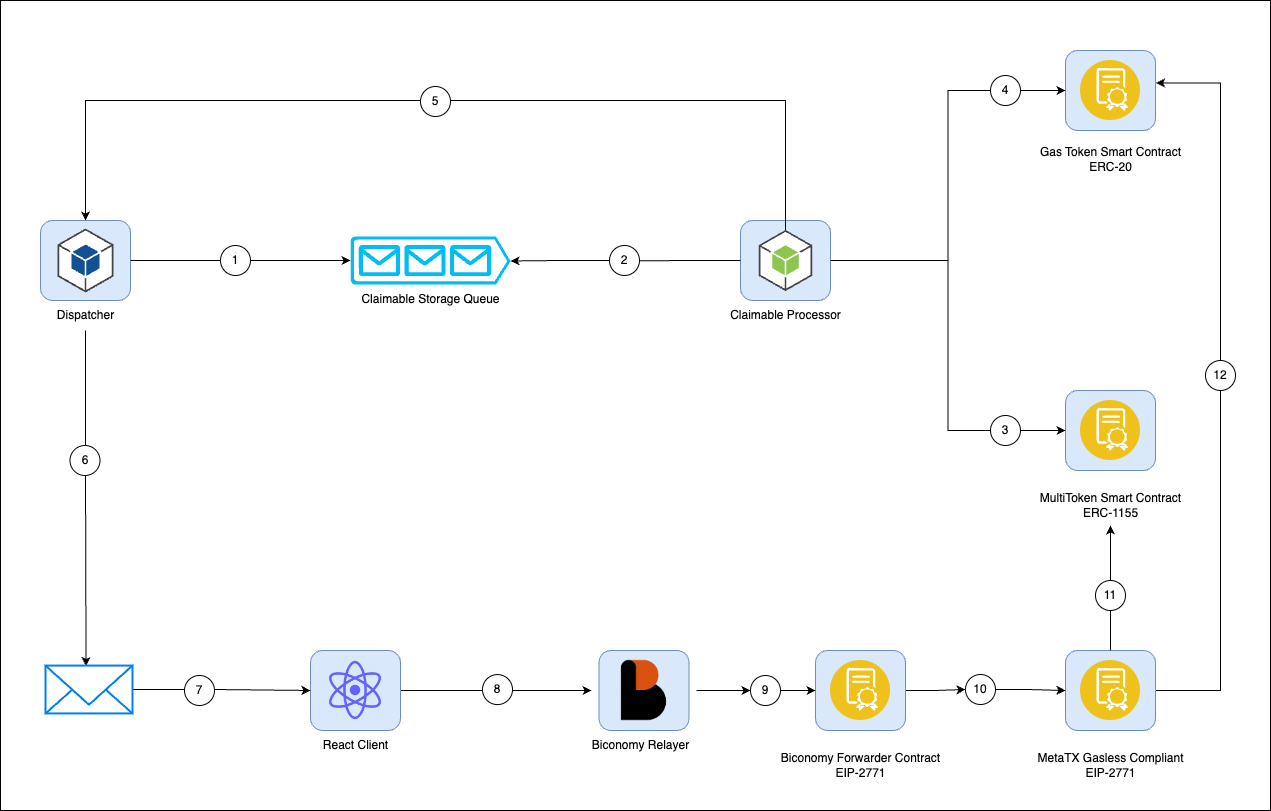

The diagram above was exported from draw.io. Its source (the exported page's mxGraphModel, read from the mxfile embedded in the PNG):
<mxGraphModel dx="2022" dy="1294" grid="1" gridSize="10" guides="1" tooltips="1" connect="1" arrows="1" fold="1" page="1" pageScale="1" pageWidth="850" pageHeight="1100" math="0" shadow="0">
  <root>
    <mxCell id="0" />
    <mxCell id="1" parent="0" />
    <mxCell id="9q52lp_WdpKfAkcYDTUi-9" value="" style="rounded=0;whiteSpace=wrap;html=1;" vertex="1" parent="1">
      <mxGeometry x="10" y="90" width="1270" height="810" as="geometry" />
    </mxCell>
    <mxCell id="hH_ozIZMr6lYZH2Hb_5C-4" value="" style="verticalLabelPosition=bottom;html=1;verticalAlign=top;align=center;strokeColor=none;fillColor=#00BEF2;shape=mxgraph.azure.queue_generic;pointerEvents=1;aspect=fixed;" parent="1" vertex="1">
      <mxGeometry x="360" y="326" width="160" height="48" as="geometry" />
    </mxCell>
    <mxCell id="hH_ozIZMr6lYZH2Hb_5C-5" value="" style="group" parent="1" connectable="0" vertex="1">
      <mxGeometry x="740" y="310" width="120" height="110" as="geometry" />
    </mxCell>
    <mxCell id="hH_ozIZMr6lYZH2Hb_5C-1" value="" style="rounded=1;whiteSpace=wrap;html=1;fillColor=#dae8fc;strokeColor=#6c8ebf;" parent="hH_ozIZMr6lYZH2Hb_5C-5" vertex="1">
      <mxGeometry x="10" width="90" height="80" as="geometry" />
    </mxCell>
    <mxCell id="hH_ozIZMr6lYZH2Hb_5C-2" value="" style="outlineConnect=0;dashed=0;verticalLabelPosition=bottom;verticalAlign=top;align=center;html=1;shape=mxgraph.aws3.android;fillColor=#8CC64F;gradientColor=none;aspect=fixed;" parent="hH_ozIZMr6lYZH2Hb_5C-5" vertex="1">
      <mxGeometry x="28.25" y="9.430000000000064" width="53.5" height="61.15" as="geometry" />
    </mxCell>
    <mxCell id="hH_ozIZMr6lYZH2Hb_5C-3" value="Claimable Processor" style="text;html=1;align=center;verticalAlign=middle;resizable=0;points=[];autosize=1;strokeColor=none;fillColor=none;" parent="hH_ozIZMr6lYZH2Hb_5C-5" vertex="1">
      <mxGeometry x="-10" y="80" width="130" height="30" as="geometry" />
    </mxCell>
    <mxCell id="hH_ozIZMr6lYZH2Hb_5C-6" value="Claimable Storage Queue" style="text;html=1;align=center;verticalAlign=middle;resizable=0;points=[];autosize=1;strokeColor=none;fillColor=none;" parent="1" vertex="1">
      <mxGeometry x="360" y="374" width="160" height="30" as="geometry" />
    </mxCell>
    <mxCell id="hH_ozIZMr6lYZH2Hb_5C-8" style="edgeStyle=orthogonalEdgeStyle;rounded=0;orthogonalLoop=1;jettySize=auto;html=1;entryX=1;entryY=0.51;entryDx=0;entryDy=0;entryPerimeter=0;startArrow=none;" parent="1" source="hH_ozIZMr6lYZH2Hb_5C-48" target="hH_ozIZMr6lYZH2Hb_5C-4" edge="1">
      <mxGeometry relative="1" as="geometry" />
    </mxCell>
    <mxCell id="hH_ozIZMr6lYZH2Hb_5C-15" style="edgeStyle=orthogonalEdgeStyle;rounded=0;orthogonalLoop=1;jettySize=auto;html=1;entryX=0;entryY=0.5;entryDx=0;entryDy=0;entryPerimeter=0;startArrow=none;" parent="1" source="hH_ozIZMr6lYZH2Hb_5C-46" target="hH_ozIZMr6lYZH2Hb_5C-4" edge="1">
      <mxGeometry relative="1" as="geometry" />
    </mxCell>
    <mxCell id="hH_ozIZMr6lYZH2Hb_5C-11" value="" style="rounded=1;whiteSpace=wrap;html=1;fillColor=#dae8fc;strokeColor=#6c8ebf;" parent="1" vertex="1">
      <mxGeometry x="50" y="310" width="90" height="80" as="geometry" />
    </mxCell>
    <mxCell id="hH_ozIZMr6lYZH2Hb_5C-35" style="edgeStyle=orthogonalEdgeStyle;rounded=0;orthogonalLoop=1;jettySize=auto;html=1;entryX=0.466;entryY=0.009;entryDx=0;entryDy=0;entryPerimeter=0;" parent="1" source="hH_ozIZMr6lYZH2Hb_5C-13" target="hH_ozIZMr6lYZH2Hb_5C-33" edge="1">
      <mxGeometry relative="1" as="geometry">
        <mxPoint x="95" y="560" as="targetPoint" />
      </mxGeometry>
    </mxCell>
    <mxCell id="hH_ozIZMr6lYZH2Hb_5C-13" value="Dispatcher" style="text;html=1;align=center;verticalAlign=middle;resizable=0;points=[];autosize=1;strokeColor=none;fillColor=none;" parent="1" vertex="1">
      <mxGeometry x="55" y="390" width="80" height="30" as="geometry" />
    </mxCell>
    <mxCell id="hH_ozIZMr6lYZH2Hb_5C-14" value="" style="outlineConnect=0;dashed=0;verticalLabelPosition=bottom;verticalAlign=top;align=center;html=1;shape=mxgraph.aws3.android;fillColor=#115193;gradientColor=none;aspect=fixed;" parent="1" vertex="1">
      <mxGeometry x="67" y="318" width="56" height="64" as="geometry" />
    </mxCell>
    <mxCell id="hH_ozIZMr6lYZH2Hb_5C-17" style="edgeStyle=orthogonalEdgeStyle;rounded=0;orthogonalLoop=1;jettySize=auto;html=1;entryX=0.5;entryY=0;entryDx=0;entryDy=0;startArrow=none;" parent="1" source="hH_ozIZMr6lYZH2Hb_5C-56" target="hH_ozIZMr6lYZH2Hb_5C-11" edge="1">
      <mxGeometry relative="1" as="geometry">
        <Array as="points">
          <mxPoint x="95" y="190" />
        </Array>
      </mxGeometry>
    </mxCell>
    <mxCell id="hH_ozIZMr6lYZH2Hb_5C-22" value="" style="rounded=1;whiteSpace=wrap;html=1;fillColor=#dae8fc;strokeColor=#6c8ebf;" parent="1" vertex="1">
      <mxGeometry x="1075" y="140" width="90" height="80" as="geometry" />
    </mxCell>
    <mxCell id="hH_ozIZMr6lYZH2Hb_5C-23" value="" style="aspect=fixed;perimeter=ellipsePerimeter;html=1;align=center;shadow=0;dashed=0;fontColor=#4277BB;labelBackgroundColor=#ffffff;fontSize=12;spacingTop=3;image;image=img/lib/ibm/blockchain/smart_contract.svg;" parent="1" vertex="1">
      <mxGeometry x="1090" y="150" width="60" height="60" as="geometry" />
    </mxCell>
    <mxCell id="hH_ozIZMr6lYZH2Hb_5C-24" value="Gas Token Smart Contract&lt;br&gt;ERC-20" style="text;html=1;align=center;verticalAlign=middle;resizable=0;points=[];autosize=1;strokeColor=none;fillColor=none;" parent="1" vertex="1">
      <mxGeometry x="1040" y="229" width="160" height="40" as="geometry" />
    </mxCell>
    <mxCell id="hH_ozIZMr6lYZH2Hb_5C-25" style="edgeStyle=orthogonalEdgeStyle;rounded=0;orthogonalLoop=1;jettySize=auto;html=1;entryX=0;entryY=0.5;entryDx=0;entryDy=0;" parent="1" source="hH_ozIZMr6lYZH2Hb_5C-1" target="hH_ozIZMr6lYZH2Hb_5C-22" edge="1">
      <mxGeometry relative="1" as="geometry" />
    </mxCell>
    <mxCell id="hH_ozIZMr6lYZH2Hb_5C-26" value="" style="rounded=1;whiteSpace=wrap;html=1;fillColor=#dae8fc;strokeColor=#6c8ebf;" parent="1" vertex="1">
      <mxGeometry x="1075" y="480" width="90" height="80" as="geometry" />
    </mxCell>
    <mxCell id="hH_ozIZMr6lYZH2Hb_5C-27" value="" style="aspect=fixed;perimeter=ellipsePerimeter;html=1;align=center;shadow=0;dashed=0;fontColor=#4277BB;labelBackgroundColor=#ffffff;fontSize=12;spacingTop=3;image;image=img/lib/ibm/blockchain/smart_contract.svg;" parent="1" vertex="1">
      <mxGeometry x="1090" y="490" width="60" height="60" as="geometry" />
    </mxCell>
    <mxCell id="hH_ozIZMr6lYZH2Hb_5C-28" value="MultiToken Smart Contract&lt;br&gt;ERC-1155" style="text;html=1;align=center;verticalAlign=middle;resizable=0;points=[];autosize=1;strokeColor=none;fillColor=none;" parent="1" vertex="1">
      <mxGeometry x="1040" y="575" width="160" height="40" as="geometry" />
    </mxCell>
    <mxCell id="hH_ozIZMr6lYZH2Hb_5C-29" style="edgeStyle=orthogonalEdgeStyle;rounded=0;orthogonalLoop=1;jettySize=auto;html=1;entryX=0;entryY=0.5;entryDx=0;entryDy=0;" parent="1" source="hH_ozIZMr6lYZH2Hb_5C-1" target="hH_ozIZMr6lYZH2Hb_5C-26" edge="1">
      <mxGeometry relative="1" as="geometry" />
    </mxCell>
    <mxCell id="hH_ozIZMr6lYZH2Hb_5C-43" style="edgeStyle=orthogonalEdgeStyle;rounded=0;orthogonalLoop=1;jettySize=auto;html=1;entryX=0;entryY=0.5;entryDx=0;entryDy=0;" parent="1" source="hH_ozIZMr6lYZH2Hb_5C-30" target="hH_ozIZMr6lYZH2Hb_5C-38" edge="1">
      <mxGeometry relative="1" as="geometry" />
    </mxCell>
    <mxCell id="hH_ozIZMr6lYZH2Hb_5C-30" value="" style="rounded=1;whiteSpace=wrap;html=1;fillColor=#dae8fc;strokeColor=#6c8ebf;" parent="1" vertex="1">
      <mxGeometry x="320" y="740" width="90" height="80" as="geometry" />
    </mxCell>
    <mxCell id="hH_ozIZMr6lYZH2Hb_5C-31" value="" style="shape=image;html=1;verticalAlign=top;verticalLabelPosition=bottom;labelBackgroundColor=#ffffff;imageAspect=0;aspect=fixed;image=https://cdn1.iconfinder.com/data/icons/unicons-line-vol-5/24/react-128.png" parent="1" vertex="1">
      <mxGeometry x="330" y="745" width="70" height="70" as="geometry" />
    </mxCell>
    <mxCell id="hH_ozIZMr6lYZH2Hb_5C-32" value="React Client" style="text;html=1;align=center;verticalAlign=middle;resizable=0;points=[];autosize=1;strokeColor=none;fillColor=none;" parent="1" vertex="1">
      <mxGeometry x="320" y="820" width="90" height="30" as="geometry" />
    </mxCell>
    <mxCell id="hH_ozIZMr6lYZH2Hb_5C-36" style="edgeStyle=orthogonalEdgeStyle;rounded=0;orthogonalLoop=1;jettySize=auto;html=1;entryX=0;entryY=0.5;entryDx=0;entryDy=0;" parent="1" source="hH_ozIZMr6lYZH2Hb_5C-33" target="hH_ozIZMr6lYZH2Hb_5C-30" edge="1">
      <mxGeometry relative="1" as="geometry" />
    </mxCell>
    <mxCell id="hH_ozIZMr6lYZH2Hb_5C-33" value="" style="html=1;verticalLabelPosition=bottom;align=center;labelBackgroundColor=#ffffff;verticalAlign=top;strokeWidth=2;strokeColor=#0080F0;shadow=0;dashed=0;shape=mxgraph.ios7.icons.mail;aspect=fixed;" parent="1" vertex="1">
      <mxGeometry x="55" y="755.08" width="87" height="47.85" as="geometry" />
    </mxCell>
    <mxCell id="hH_ozIZMr6lYZH2Hb_5C-42" value="" style="group" parent="1" connectable="0" vertex="1">
      <mxGeometry x="590" y="720" width="120" height="130" as="geometry" />
    </mxCell>
    <mxCell id="hH_ozIZMr6lYZH2Hb_5C-39" value="" style="rounded=1;whiteSpace=wrap;html=1;fillColor=#dae8fc;strokeColor=#6c8ebf;" parent="hH_ozIZMr6lYZH2Hb_5C-42" vertex="1">
      <mxGeometry x="18.5" y="20" width="90" height="80" as="geometry" />
    </mxCell>
    <mxCell id="hH_ozIZMr6lYZH2Hb_5C-38" value="" style="shape=image;verticalLabelPosition=bottom;labelBackgroundColor=default;verticalAlign=top;aspect=fixed;imageAspect=0;image=data:image/png,(base64 omitted: 16524 chars);" parent="hH_ozIZMr6lYZH2Hb_5C-42" vertex="1">
      <mxGeometry x="11" width="105" height="120" as="geometry" />
    </mxCell>
    <mxCell id="hH_ozIZMr6lYZH2Hb_5C-41" value="Biconomy Relayer" style="text;html=1;align=center;verticalAlign=middle;resizable=0;points=[];autosize=1;strokeColor=none;fillColor=none;" parent="hH_ozIZMr6lYZH2Hb_5C-42" vertex="1">
      <mxGeometry y="100" width="120" height="30" as="geometry" />
    </mxCell>
    <mxCell id="hH_ozIZMr6lYZH2Hb_5C-47" value="" style="edgeStyle=orthogonalEdgeStyle;rounded=0;orthogonalLoop=1;jettySize=auto;html=1;entryX=0;entryY=0.5;entryDx=0;entryDy=0;entryPerimeter=0;endArrow=none;" parent="1" source="hH_ozIZMr6lYZH2Hb_5C-11" target="hH_ozIZMr6lYZH2Hb_5C-46" edge="1">
      <mxGeometry relative="1" as="geometry">
        <mxPoint x="140" y="350" as="sourcePoint" />
        <mxPoint x="360" y="350" as="targetPoint" />
      </mxGeometry>
    </mxCell>
    <mxCell id="hH_ozIZMr6lYZH2Hb_5C-46" value="1" style="ellipse;whiteSpace=wrap;html=1;aspect=fixed;" parent="1" vertex="1">
      <mxGeometry x="230" y="335" width="30" height="30" as="geometry" />
    </mxCell>
    <mxCell id="hH_ozIZMr6lYZH2Hb_5C-49" value="" style="edgeStyle=orthogonalEdgeStyle;rounded=0;orthogonalLoop=1;jettySize=auto;html=1;entryX=1;entryY=0.51;entryDx=0;entryDy=0;entryPerimeter=0;endArrow=none;" parent="1" source="hH_ozIZMr6lYZH2Hb_5C-1" target="hH_ozIZMr6lYZH2Hb_5C-48" edge="1">
      <mxGeometry relative="1" as="geometry">
        <mxPoint x="750" y="350" as="sourcePoint" />
        <mxPoint x="520" y="350.48" as="targetPoint" />
      </mxGeometry>
    </mxCell>
    <mxCell id="hH_ozIZMr6lYZH2Hb_5C-48" value="2" style="ellipse;whiteSpace=wrap;html=1;aspect=fixed;" parent="1" vertex="1">
      <mxGeometry x="619" y="335" width="30" height="30" as="geometry" />
    </mxCell>
    <mxCell id="hH_ozIZMr6lYZH2Hb_5C-50" value="3" style="ellipse;whiteSpace=wrap;html=1;aspect=fixed;" parent="1" vertex="1">
      <mxGeometry x="1000" y="505" width="30" height="30" as="geometry" />
    </mxCell>
    <mxCell id="hH_ozIZMr6lYZH2Hb_5C-55" value="4" style="ellipse;whiteSpace=wrap;html=1;aspect=fixed;" parent="1" vertex="1">
      <mxGeometry x="1000" y="165" width="30" height="30" as="geometry" />
    </mxCell>
    <mxCell id="hH_ozIZMr6lYZH2Hb_5C-57" value="" style="edgeStyle=orthogonalEdgeStyle;rounded=0;orthogonalLoop=1;jettySize=auto;html=1;entryX=0.5;entryY=0;entryDx=0;entryDy=0;endArrow=none;" parent="1" source="hH_ozIZMr6lYZH2Hb_5C-2" target="hH_ozIZMr6lYZH2Hb_5C-56" edge="1">
      <mxGeometry relative="1" as="geometry">
        <mxPoint x="795.0999999999999" y="319.43000000000006" as="sourcePoint" />
        <mxPoint x="95" y="310" as="targetPoint" />
        <Array as="points">
          <mxPoint x="795" y="190" />
        </Array>
      </mxGeometry>
    </mxCell>
    <mxCell id="hH_ozIZMr6lYZH2Hb_5C-56" value="5" style="ellipse;whiteSpace=wrap;html=1;aspect=fixed;" parent="1" vertex="1">
      <mxGeometry x="430" y="176" width="30" height="30" as="geometry" />
    </mxCell>
    <mxCell id="hH_ozIZMr6lYZH2Hb_5C-58" value="6" style="ellipse;whiteSpace=wrap;html=1;aspect=fixed;" parent="1" vertex="1">
      <mxGeometry x="79.5" y="535" width="30" height="30" as="geometry" />
    </mxCell>
    <mxCell id="hH_ozIZMr6lYZH2Hb_5C-60" value="7" style="ellipse;whiteSpace=wrap;html=1;aspect=fixed;" parent="1" vertex="1">
      <mxGeometry x="194" y="765" width="30" height="30" as="geometry" />
    </mxCell>
    <mxCell id="hH_ozIZMr6lYZH2Hb_5C-61" value="8" style="ellipse;whiteSpace=wrap;html=1;aspect=fixed;" parent="1" vertex="1">
      <mxGeometry x="492" y="764.08" width="30" height="30" as="geometry" />
    </mxCell>
    <mxCell id="hH_ozIZMr6lYZH2Hb_5C-70" style="edgeStyle=orthogonalEdgeStyle;rounded=0;orthogonalLoop=1;jettySize=auto;html=1;startArrow=none;" parent="1" source="hH_ozIZMr6lYZH2Hb_5C-72" target="hH_ozIZMr6lYZH2Hb_5C-28" edge="1">
      <mxGeometry relative="1" as="geometry" />
    </mxCell>
    <mxCell id="hH_ozIZMr6lYZH2Hb_5C-71" style="edgeStyle=orthogonalEdgeStyle;rounded=0;orthogonalLoop=1;jettySize=auto;html=1;entryX=1.006;entryY=0.406;entryDx=0;entryDy=0;entryPerimeter=0;" parent="1" source="hH_ozIZMr6lYZH2Hb_5C-65" target="hH_ozIZMr6lYZH2Hb_5C-22" edge="1">
      <mxGeometry relative="1" as="geometry">
        <Array as="points">
          <mxPoint x="1230" y="780" />
          <mxPoint x="1230" y="173" />
        </Array>
      </mxGeometry>
    </mxCell>
    <mxCell id="hH_ozIZMr6lYZH2Hb_5C-65" value="" style="rounded=1;whiteSpace=wrap;html=1;fillColor=#dae8fc;strokeColor=#6c8ebf;" parent="1" vertex="1">
      <mxGeometry x="1075" y="740.0000000000001" width="90" height="80" as="geometry" />
    </mxCell>
    <mxCell id="hH_ozIZMr6lYZH2Hb_5C-66" value="" style="aspect=fixed;perimeter=ellipsePerimeter;html=1;align=center;shadow=0;dashed=0;fontColor=#4277BB;labelBackgroundColor=#ffffff;fontSize=12;spacingTop=3;image;image=img/lib/ibm/blockchain/smart_contract.svg;" parent="1" vertex="1">
      <mxGeometry x="1090" y="750.0000000000001" width="60" height="60" as="geometry" />
    </mxCell>
    <mxCell id="hH_ozIZMr6lYZH2Hb_5C-67" value="MetaTX Gasless Compliant &lt;br&gt;EIP-2771" style="text;html=1;align=center;verticalAlign=middle;resizable=0;points=[];autosize=1;strokeColor=none;fillColor=none;" parent="1" vertex="1">
      <mxGeometry x="1035" y="835.0000000000001" width="170" height="40" as="geometry" />
    </mxCell>
    <mxCell id="hH_ozIZMr6lYZH2Hb_5C-68" style="edgeStyle=orthogonalEdgeStyle;rounded=0;orthogonalLoop=1;jettySize=auto;html=1;entryX=0;entryY=0.5;entryDx=0;entryDy=0;startArrow=none;" parent="1" source="hH_ozIZMr6lYZH2Hb_5C-62" target="hH_ozIZMr6lYZH2Hb_5C-65" edge="1">
      <mxGeometry relative="1" as="geometry" />
    </mxCell>
    <mxCell id="hH_ozIZMr6lYZH2Hb_5C-62" value="10" style="ellipse;whiteSpace=wrap;html=1;aspect=fixed;" parent="1" vertex="1">
      <mxGeometry x="975" y="764" width="30" height="30" as="geometry" />
    </mxCell>
    <mxCell id="hH_ozIZMr6lYZH2Hb_5C-73" value="" style="edgeStyle=orthogonalEdgeStyle;rounded=0;orthogonalLoop=1;jettySize=auto;html=1;endArrow=none;" parent="1" source="hH_ozIZMr6lYZH2Hb_5C-65" target="hH_ozIZMr6lYZH2Hb_5C-72" edge="1">
      <mxGeometry relative="1" as="geometry">
        <mxPoint x="1120" y="740" as="sourcePoint" />
        <mxPoint x="1120" y="615" as="targetPoint" />
      </mxGeometry>
    </mxCell>
    <mxCell id="hH_ozIZMr6lYZH2Hb_5C-72" value="11" style="ellipse;whiteSpace=wrap;html=1;aspect=fixed;" parent="1" vertex="1">
      <mxGeometry x="1105" y="670" width="30" height="30" as="geometry" />
    </mxCell>
    <mxCell id="hH_ozIZMr6lYZH2Hb_5C-74" value="12" style="ellipse;whiteSpace=wrap;html=1;aspect=fixed;" parent="1" vertex="1">
      <mxGeometry x="1215" y="450" width="30" height="30" as="geometry" />
    </mxCell>
    <mxCell id="9q52lp_WdpKfAkcYDTUi-5" style="edgeStyle=orthogonalEdgeStyle;rounded=0;orthogonalLoop=1;jettySize=auto;html=1;entryX=0;entryY=0.5;entryDx=0;entryDy=0;" edge="1" parent="1" source="9q52lp_WdpKfAkcYDTUi-2" target="hH_ozIZMr6lYZH2Hb_5C-62">
      <mxGeometry relative="1" as="geometry" />
    </mxCell>
    <mxCell id="9q52lp_WdpKfAkcYDTUi-2" value="" style="rounded=1;whiteSpace=wrap;html=1;fillColor=#dae8fc;strokeColor=#6c8ebf;" vertex="1" parent="1">
      <mxGeometry x="825" y="740.0000000000001" width="90" height="80" as="geometry" />
    </mxCell>
    <mxCell id="9q52lp_WdpKfAkcYDTUi-3" value="" style="aspect=fixed;perimeter=ellipsePerimeter;html=1;align=center;shadow=0;dashed=0;fontColor=#4277BB;labelBackgroundColor=#ffffff;fontSize=12;spacingTop=3;image;image=img/lib/ibm/blockchain/smart_contract.svg;" vertex="1" parent="1">
      <mxGeometry x="840" y="750.0000000000001" width="60" height="60" as="geometry" />
    </mxCell>
    <mxCell id="9q52lp_WdpKfAkcYDTUi-4" value="Biconomy Forwarder Contract&lt;br&gt;EIP-2771" style="text;html=1;align=center;verticalAlign=middle;resizable=0;points=[];autosize=1;strokeColor=none;fillColor=none;" vertex="1" parent="1">
      <mxGeometry x="780" y="835.0000000000001" width="180" height="40" as="geometry" />
    </mxCell>
    <mxCell id="9q52lp_WdpKfAkcYDTUi-8" style="edgeStyle=orthogonalEdgeStyle;rounded=0;orthogonalLoop=1;jettySize=auto;html=1;exitX=1;exitY=0.5;exitDx=0;exitDy=0;entryX=0;entryY=0.5;entryDx=0;entryDy=0;" edge="1" parent="1" source="9q52lp_WdpKfAkcYDTUi-6" target="9q52lp_WdpKfAkcYDTUi-2">
      <mxGeometry relative="1" as="geometry" />
    </mxCell>
    <mxCell id="9q52lp_WdpKfAkcYDTUi-6" value="9" style="ellipse;whiteSpace=wrap;html=1;aspect=fixed;" vertex="1" parent="1">
      <mxGeometry x="760" y="765" width="30" height="30" as="geometry" />
    </mxCell>
    <mxCell id="9q52lp_WdpKfAkcYDTUi-7" style="edgeStyle=orthogonalEdgeStyle;rounded=0;orthogonalLoop=1;jettySize=auto;html=1;exitX=1;exitY=0.5;exitDx=0;exitDy=0;entryX=0;entryY=0.5;entryDx=0;entryDy=0;" edge="1" parent="1" source="hH_ozIZMr6lYZH2Hb_5C-38" target="9q52lp_WdpKfAkcYDTUi-6">
      <mxGeometry relative="1" as="geometry" />
    </mxCell>
  </root>
</mxGraphModel>